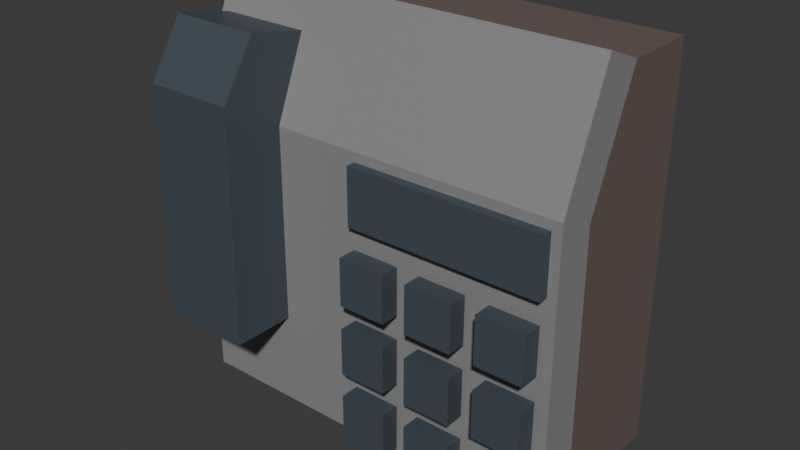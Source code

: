 # Source: phone.blend  (saved by Blender 5.1.29; exported with 4.5.12 LTS)
import bpy
from mathutils import Matrix  # noqa: F401  (used for matrix-valued properties, if any)

bpy.ops.wm.read_factory_settings(use_empty=True)
scene = bpy.context.scene
scene.name = 'Scene'

# ---- collections
col_collection = bpy.data.collections.new('Collection'); scene.collection.children.link(col_collection)

# ---- images (referenced by path relative to the original .blend; pixels are not part of the script)
import os
ASSET_DIR = os.environ.get("B2B_ASSET_DIR", "")  # directory of the original .blend (textures are referenced by path, not embedded)
HERE = os.path.dirname(os.path.abspath(__file__))  # packed textures are extracted next to this script under _unpacked/

def load_image(name, relpath, width, height, colorspace="sRGB"):
    """Load a texture the original file referenced (path relative to the .blend, or extracted next to this script)."""
    p = next((c for c in (os.path.join(HERE, relpath), os.path.join(ASSET_DIR, relpath)) if relpath and os.path.exists(c)), "")
    if p:
        img = bpy.data.images.load(p, check_existing=True)
        img.name = name
    else:  # same state as the original file: an image datablock whose file is absent (Cycles renders it pink)
        img = bpy.data.images.new(name, width, height)
        img.source = "FILE"
        img.filepath = "//" + (relpath or name)
    img.colorspace_settings.name = colorspace
    return img
img_worm_palette_png_001 = load_image('WORM-Palette.png.001', '_unpacked/WORM-Palette.52f920b4.png', 96, 96, 'sRGB')

# ---- materials (node trees are filled in below, after node groups)
mat_worm_001 = bpy.data.materials.new('WORM.001')
mat_worm_001.use_backface_culling_lightprobe_volume = False
mat_worm_001.use_transparent_shadow = False

# ---- material node trees
mat_worm_001.use_nodes = True; mat_worm_001.node_tree.nodes.clear()
_N = mat_worm_001.node_tree.nodes; _L = mat_worm_001.node_tree.links
n0 = _N.new('ShaderNodeBsdfPrincipled'); n0.name = 'Principled BSDF'; n0.location = (10, 300)
n0.distribution = 'GGX'
n0.subsurface_method = 'RANDOM_WALK_SKIN'
n0.inputs[3].default_value = 1.45
n0.inputs[27].default_value = (0.0, 0.0, 0.0, 1.0)
n0.inputs[28].default_value = 1.0
n1 = _N.new('ShaderNodeOutputMaterial'); n1.name = 'Material Output'; n1.location = (300, 300)
n2 = _N.new('ShaderNodeTexImage'); n2.name = 'Image Texture'; n2.location = (-393, 125)
n2.image = img_worm_palette_png_001
n2.interpolation = 'Closest'
_L.new(n0.outputs[0], n1.inputs[0])
_L.new(n2.outputs[0], n0.inputs[0])
n1.is_active_output = True

# ---- world
world_world = bpy.data.worlds.new('World'); scene.world = world_world
world_world.use_nodes = True; world_world.node_tree.nodes.clear()
_N = world_world.node_tree.nodes; _L = world_world.node_tree.links
n0 = _N.new('ShaderNodeOutputWorld'); n0.name = 'World Output'; n0.location = (200, 100)
n1 = _N.new('ShaderNodeBackground'); n1.name = 'Background'; n1.location = (-200, 100)
n1.inputs[0].default_value = (0.05088, 0.05088, 0.05088, 1.0)
_L.new(n1.outputs[0], n0.inputs[0])
n0.is_active_output = True
world_world.color = (0.05088, 0.05088, 0.05088)
world_world.sun_shadow_jitter_overblur = 0.0

# ---- meshes
me_phone_lod_1 = bpy.data.meshes.new('Phone-LOD-1')
me_phone_lod_1.from_pydata([(-0.2, -0.01819, 0.1096), (-0.2, -0.01408, 0.3802), (-0.2, 0.06101, 0.1096), (-0.2, 0.0569, 0.3389), (-0.092, -0.01819, 0.1096), (-0.092, -0.01408, 0.3802), (-0.092, 0.06101, 0.1096), (-0.092, 0.0569, 0.3389), (-0.2, 0.02709, 0.4447), (-0.2, 0.09517, 0.4313), (-0.092, 0.09517, 0.4313), (-0.092, 0.02709, 0.4447), (-0.21, 0.105, 4.47e-08), (-0.21, 0.055, 0.0), (-0.21, 0.1031, 0.3198), (-0.21, 0.0569, 0.3389), (0.25, 0.105, 4.47e-08), (0.25, 0.055, 0.0), (0.25, 0.1031, 0.3198), (0.25, 0.0569, 0.3389), (-0.21, 0.1143, 0.4775), (-0.21, 0.1605, 0.4584), (0.25, 0.1605, 0.4584), (0.25, 0.1143, 0.4775), (-2.414e-08, 0.0569, 0.3389), (-2.414e-08, 0.105, 4.47e-08), (-1.609e-09, 0.055, 0.0), (-1.609e-09, 0.1605, 0.4584), (-2.414e-08, 0.1143, 0.4775), (-0.21, 0.1036, 0.2358), (-0.21, 0.0564, 0.2499), (0.25, 0.1036, 0.2358), (0.25, 0.0564, 0.2499), (-1.287e-08, 0.05595, 0.1695), (-0.21, 0.2486, 0.2358), (-0.21, 0.25, 1.49e-08), (-1.608e-09, 0.2481, 0.3198), (-0.21, 0.2481, 0.3198), (0.25, 0.2486, 0.2358), (0.25, 0.2481, 0.3198), (-2.414e-08, 0.25, 1.49e-08), (0.25, 0.25, 1.49e-08), (-1.608e-09, 0.2481, 0.4584), (-0.21, 0.2481, 0.4584), (0.25, 0.2481, 0.4584), (-7.522e-09, 0.2486, 0.2358), (0.2377, 0.04984, 0.1789), (0.2377, 0.05015, 0.2347), (0.182, 0.04984, 0.1789), (0.182, 0.05015, 0.2347), (0.2377, 0.04984, 0.1511), (0.2377, 0.04952, 0.09533), (0.182, 0.04984, 0.1511), (0.182, 0.04952, 0.09533), (0.2377, 0.04921, 0.01173), (0.2377, 0.04952, 0.06746), (0.182, 0.04921, 0.01173), (0.182, 0.04952, 0.06746), (0.1541, 0.05015, 0.2347), (0.09837, 0.05015, 0.2347), (0.09837, 0.04984, 0.1789), (0.1541, 0.04984, 0.1789), (0.09837, 0.04952, 0.09533), (0.1541, 0.04952, 0.09533), (0.09837, 0.04984, 0.1511), (0.1541, 0.04984, 0.1511), (0.09837, 0.04952, 0.06746), (0.09837, 0.04921, 0.01173), (0.1541, 0.04952, 0.06746), (0.1541, 0.04921, 0.01173), (0.01475, 0.04984, 0.1789), (0.01475, 0.05015, 0.2347), (0.07049, 0.04984, 0.1789), (0.07049, 0.05015, 0.2347), (0.01475, 0.04984, 0.1511), (0.01475, 0.04952, 0.09533), (0.07049, 0.04984, 0.1511), (0.07049, 0.04952, 0.09533), (0.01475, 0.04921, 0.01173), (0.01475, 0.04952, 0.06746), (0.07049, 0.04921, 0.01173), (0.07049, 0.04952, 0.06746), (0.2377, 0.02785, 0.2349), (0.182, 0.02785, 0.2349), (0.2377, 0.02754, 0.1792), (0.182, 0.02754, 0.1792), (0.2377, 0.02754, 0.1513), (0.182, 0.02754, 0.1513), (0.2377, 0.02723, 0.09558), (0.182, 0.02723, 0.09558), (0.2377, 0.02723, 0.06771), (0.182, 0.02723, 0.06771), (0.2377, 0.02691, 0.01198), (0.182, 0.02691, 0.01198), (0.1541, 0.02785, 0.2349), (0.09837, 0.02785, 0.2349), (0.09837, 0.02754, 0.1792), (0.1541, 0.02754, 0.1792), (0.09837, 0.02723, 0.09558), (0.1541, 0.02723, 0.09558), (0.09837, 0.02754, 0.1513), (0.1541, 0.02754, 0.1513), (0.09837, 0.02723, 0.06771), (0.09837, 0.02691, 0.01198), (0.1541, 0.02723, 0.06771), (0.1541, 0.02691, 0.01198), (0.01475, 0.02785, 0.2349), (0.07049, 0.02785, 0.2349), (0.01475, 0.02754, 0.1792), (0.07049, 0.02754, 0.1792), (0.01475, 0.02754, 0.1513), (0.07049, 0.02754, 0.1513), (0.01475, 0.02723, 0.09558), (0.07049, 0.02723, 0.09558), (0.01475, 0.02723, 0.06771), (0.07049, 0.02723, 0.06771), (0.01475, 0.02691, 0.01198), (0.07049, 0.02691, 0.01198), (0.239, 0.04568, 0.3279), (0.01101, 0.04568, 0.3279), (0.01101, 0.04531, 0.261), (0.239, 0.04531, 0.261), (0.239, 0.07068, 0.3278), (0.01101, 0.07068, 0.3278), (0.01101, 0.07031, 0.2608), (0.239, 0.07031, 0.2608)], [], [(0, 1, 3, 2), (2, 3, 7, 6), (6, 7, 5, 4), (4, 5, 1, 0), (2, 6, 4, 0), (5, 7, 10, 11), (10, 9, 8, 11), (3, 1, 8, 9), (1, 5, 11, 8), (7, 3, 9, 10), (29, 30, 15, 14), (24, 19, 23, 28), (25, 26, 13, 12), (27, 28, 23, 22), (14, 15, 20, 21), (19, 18, 22, 23), (27, 22, 44, 42), (18, 31, 38, 39), (21, 20, 28, 27), (12, 29, 34, 35), (15, 24, 28, 20), (31, 16, 41, 38), (16, 25, 40, 41), (18, 19, 32, 31), (12, 13, 30, 29), (21, 27, 42, 43), (36, 37, 43, 42), (39, 36, 42, 44), (34, 45, 40, 35), (37, 36, 45, 34), (36, 39, 38, 45), (40, 45, 38, 41), (14, 21, 43, 37), (29, 14, 37, 34), (25, 12, 35, 40), (22, 18, 39, 44), (16, 31, 32, 17), (16, 17, 26, 25), (24, 33, 32, 19), (33, 26, 17, 32), (30, 33, 24, 15), (26, 33, 30, 13), (46, 48, 49, 47), (51, 53, 52, 50), (54, 56, 57, 55), (59, 58, 61, 60), (68, 69, 67, 66), (98, 99, 101, 100), (72, 70, 71, 73), (77, 75, 74, 76), (80, 78, 79, 81), (83, 85, 84, 82), (87, 89, 88, 86), (91, 93, 92, 90), (94, 95, 96, 97), (103, 105, 104, 102), (68, 66, 102, 104), (56, 54, 92, 93), (106, 108, 109, 107), (110, 112, 113, 111), (114, 116, 117, 115), (47, 49, 83, 82), (74, 75, 112, 110), (48, 46, 84, 85), (76, 111, 113, 77), (66, 67, 103, 102), (51, 50, 86, 88), (75, 77, 113, 112), (61, 58, 94, 97), (67, 69, 105, 103), (52, 53, 89, 87), (58, 59, 95, 94), (62, 63, 99, 98), (76, 74, 110, 111), (69, 68, 104, 105), (59, 60, 96, 95), (79, 78, 116, 114), (80, 81, 115, 117), (60, 61, 97, 96), (53, 51, 88, 89), (71, 70, 108, 106), (72, 73, 107, 109), (50, 52, 87, 86), (54, 55, 90, 92), (81, 79, 114, 115), (57, 56, 93, 91), (64, 62, 98, 100), (46, 47, 82, 84), (73, 71, 106, 107), (49, 48, 85, 83), (65, 64, 100, 101), (78, 80, 117, 116), (63, 65, 101, 99), (70, 72, 109, 108), (55, 57, 91, 90), (63, 62, 64, 65), (119, 120, 121, 118), (119, 123, 124, 120), (118, 122, 123, 119), (120, 124, 125, 121), (121, 125, 122, 118)])
_uv = me_phone_lod_1.uv_layers.new(name='UVMap')
_uv.uv.foreach_set('vector', [0.2047, 0.7334, 0.1974, 0.7333, 0.1985, 0.7314, 0.2047, 0.7313, 0.2002, 0.7297, 0.1941, 0.7297, 0.1941, 0.7268, 0.2002, 0.7268, 0.2252, 0.7339, 0.2254, 0.7278, 0.2273, 0.7267, 0.2273, 0.734, 0.2223, 0.7273, 0.2223, 0.72, 0.2252, 0.72, 0.2252, 0.7273, 0.2248, 0.7037, 0.2277, 0.7037, 0.2277, 0.7058, 0.2248, 0.7058, 0.2327, 0.7361, 0.2327, 0.7383, 0.23, 0.7379, 0.2306, 0.7361, 0.2109, 0.7302, 0.2109, 0.7273, 0.2128, 0.7273, 0.2128, 0.7302, 0.2333, 0.7227, 0.2312, 0.7224, 0.2315, 0.7203, 0.2333, 0.72, 0.2129, 0.7384, 0.21, 0.7384, 0.21, 0.7363, 0.2129, 0.7363, 0.1941, 0.7383, 0.1941, 0.7353, 0.1967, 0.7353, 0.1967, 0.7383, 0.2176, 0.9852, 0.2189, 0.9855, 0.2189, 0.9879, 0.2176, 0.9874, 0.2215, 0.9554, 0.2215, 0.9621, 0.2175, 0.9621, 0.2175, 0.9554, 0.2361, 0.9849, 0.2347, 0.9849, 0.2347, 0.9793, 0.2361, 0.9793, 0.2118, 0.9688, 0.2105, 0.9688, 0.2105, 0.9621, 0.2118, 0.9621, 0.2359, 0.9612, 0.2373, 0.9612, 0.2373, 0.9652, 0.2359, 0.9652, 0.2105, 0.9688, 0.2118, 0.9688, 0.2118, 0.9728, 0.2105, 0.9728, 0.2117, 0.412, 0.2117, 0.4187, 0.2094, 0.4187, 0.2094, 0.412, 0.2094, 0.4187, 0.2116, 0.4187, 0.2116, 0.4226, 0.2094, 0.4226, 0.2215, 0.979, 0.2215, 0.9804, 0.2158, 0.9804, 0.2158, 0.979, 0.2254, 0.3929, 0.2254, 0.3992, 0.2215, 0.3992, 0.2215, 0.3929, 0.2215, 0.9734, 0.2215, 0.979, 0.2175, 0.979, 0.2175, 0.9734, 0.2217, 0.3925, 0.2217, 0.3862, 0.2256, 0.3861, 0.2256, 0.3925, 0.2178, 0.3929, 0.2178, 0.3861, 0.2217, 0.3861, 0.2217, 0.3929, 0.2369, 0.9554, 0.2381, 0.9548, 0.2381, 0.9572, 0.2368, 0.9576, 0.2215, 0.9734, 0.2228, 0.9734, 0.2228, 0.9801, 0.2216, 0.9797, 0.227, 0.4192, 0.227, 0.4136, 0.2293, 0.4136, 0.2293, 0.4192, 0.2118, 0.4183, 0.2118, 0.4126, 0.2155, 0.4126, 0.2155, 0.4183, 0.1987, 0.4094, 0.2055, 0.4094, 0.2055, 0.4131, 0.1987, 0.4131, 0.2122, 0.3861, 0.2178, 0.3861, 0.2178, 0.3925, 0.2122, 0.3925, 0.2345, 0.4063, 0.2345, 0.412, 0.2323, 0.412, 0.2323, 0.4063, 0.2088, 0.422, 0.2021, 0.422, 0.2021, 0.4197, 0.2088, 0.4197, 0.2055, 0.3929, 0.2055, 0.3992, 0.1987, 0.3992, 0.1987, 0.3929, 0.2333, 0.39, 0.2295, 0.3885, 0.2295, 0.3861, 0.2333, 0.3861, 0.2293, 0.4231, 0.227, 0.4231, 0.227, 0.4192, 0.2293, 0.4192, 0.2295, 0.3861, 0.2295, 0.3918, 0.2256, 0.3918, 0.2256, 0.3861, 0.2336, 0.4024, 0.232, 0.3987, 0.2359, 0.3987, 0.2359, 0.4024, 0.2263, 0.9843, 0.2199, 0.9842, 0.2195, 0.983, 0.2263, 0.9829, 0.2171, 0.9751, 0.2157, 0.9751, 0.2157, 0.9684, 0.2171, 0.9684, 0.2055, 0.9674, 0.2055, 0.9719, 0.1987, 0.9697, 0.1987, 0.9674, 0.2009, 0.9486, 0.2055, 0.9486, 0.2055, 0.9554, 0.1987, 0.9554, 0.2076, 0.9745, 0.2055, 0.9688, 0.21, 0.9688, 0.21, 0.9745, 0.2055, 0.9674, 0.2009, 0.9674, 0.1987, 0.9617, 0.2055, 0.9617, 0.2056, 0.7255, 0.2056, 0.724, 0.2071, 0.724, 0.2071, 0.7255, 0.2216, 0.7383, 0.2201, 0.7383, 0.2201, 0.7368, 0.2216, 0.7368, 0.23, 0.7383, 0.2315, 0.7383, 0.2315, 0.7398, 0.23, 0.7398, 0.2043, 0.7376, 0.2043, 0.7391, 0.2028, 0.7391, 0.2028, 0.7376, 0.1956, 0.7397, 0.1941, 0.7397, 0.1941, 0.7383, 0.1956, 0.7383, 0.1979, 0.7297, 0.1979, 0.7312, 0.1964, 0.7312, 0.1964, 0.7297, 0.1979, 0.7312, 0.1979, 0.7297, 0.1994, 0.7297, 0.1994, 0.7312, 0.2329, 0.7359, 0.2314, 0.7359, 0.2314, 0.7344, 0.2329, 0.7344, 0.233, 0.7398, 0.2315, 0.7398, 0.2315, 0.7383, 0.233, 0.7383, 0.2238, 0.7368, 0.2238, 0.7383, 0.2223, 0.7383, 0.2223, 0.7368, 0.2013, 0.7376, 0.2028, 0.7376, 0.2028, 0.7391, 0.2013, 0.7391, 0.2201, 0.7383, 0.2216, 0.7383, 0.2216, 0.7398, 0.2201, 0.7398, 0.2223, 0.7398, 0.2223, 0.7383, 0.2238, 0.7383, 0.2238, 0.7398, 0.2341, 0.7138, 0.2326, 0.7138, 0.2326, 0.7123, 0.2341, 0.7123, 0.2207, 0.7122, 0.2222, 0.7122, 0.2222, 0.7128, 0.2207, 0.7128, 0.2239, 0.7061, 0.2224, 0.7061, 0.2224, 0.7055, 0.2239, 0.7055, 0.1956, 0.7383, 0.1971, 0.7383, 0.1971, 0.7397, 0.1956, 0.7397, 0.2266, 0.7394, 0.2251, 0.7394, 0.2251, 0.7379, 0.2266, 0.7379, 0.2043, 0.7376, 0.2058, 0.7376, 0.2058, 0.7391, 0.2043, 0.7391, 0.233, 0.7028, 0.233, 0.7013, 0.2336, 0.7013, 0.2336, 0.7028, 0.2244, 0.7368, 0.2244, 0.7383, 0.2238, 0.7383, 0.2238, 0.7368, 0.2183, 0.7318, 0.2168, 0.7318, 0.2168, 0.7312, 0.2183, 0.7312, 0.2009, 0.7386, 0.2003, 0.7387, 0.2003, 0.7372, 0.2009, 0.7371, 0.2326, 0.7279, 0.2326, 0.7264, 0.2332, 0.7264, 0.2332, 0.7279, 0.2222, 0.7341, 0.2222, 0.7356, 0.2216, 0.7356, 0.2216, 0.7341, 0.2334, 0.7105, 0.2334, 0.712, 0.2328, 0.712, 0.2328, 0.7105, 0.2009, 0.7356, 0.2009, 0.7371, 0.2003, 0.7371, 0.2003, 0.7357, 0.2224, 0.7061, 0.2209, 0.7061, 0.2209, 0.7055, 0.2224, 0.7055, 0.225, 0.7368, 0.225, 0.7383, 0.2244, 0.7383, 0.2244, 0.7368, 0.2058, 0.7391, 0.2058, 0.7376, 0.2064, 0.7376, 0.2064, 0.7391, 0.2272, 0.7379, 0.2272, 0.7394, 0.2266, 0.7394, 0.2266, 0.7379, 0.2142, 0.7393, 0.2142, 0.7378, 0.2148, 0.7378, 0.2148, 0.7393, 0.2332, 0.7153, 0.2332, 0.7168, 0.2326, 0.7168, 0.2326, 0.7153, 0.1971, 0.733, 0.1971, 0.7345, 0.1965, 0.7345, 0.1965, 0.733, 0.2222, 0.7371, 0.2222, 0.7386, 0.2216, 0.7386, 0.2216, 0.7371, 0.2294, 0.7386, 0.2294, 0.7371, 0.23, 0.7371, 0.23, 0.7386, 0.2328, 0.7105, 0.2328, 0.709, 0.2334, 0.709, 0.2334, 0.7105, 0.2333, 0.7361, 0.2333, 0.7376, 0.2327, 0.7376, 0.2327, 0.7361, 0.2144, 0.7341, 0.2144, 0.7356, 0.2138, 0.7356, 0.2138, 0.7341, 0.2222, 0.7356, 0.2222, 0.7371, 0.2216, 0.7371, 0.2216, 0.7356, 0.2327, 0.7334, 0.2327, 0.7319, 0.2333, 0.7319, 0.2333, 0.7334, 0.2332, 0.7138, 0.2332, 0.7153, 0.2326, 0.7153, 0.2326, 0.7138, 0.233, 0.7013, 0.233, 0.6998, 0.2336, 0.6998, 0.2336, 0.7013, 0.2326, 0.7294, 0.2326, 0.7279, 0.2332, 0.7279, 0.2332, 0.7294, 0.2148, 0.7363, 0.2148, 0.7378, 0.2142, 0.7378, 0.2142, 0.7363, 0.2006, 0.7297, 0.2006, 0.7312, 0.2, 0.7312, 0.2, 0.7297, 0.2125, 0.7269, 0.211, 0.7269, 0.211, 0.7263, 0.2125, 0.7263, 0.1994, 0.7312, 0.1994, 0.7297, 0.2, 0.7297, 0.2, 0.7312, 0.2335, 0.7344, 0.2335, 0.7359, 0.2329, 0.7359, 0.2329, 0.7344, 0.2237, 0.7128, 0.2222, 0.7128, 0.2222, 0.7122, 0.2237, 0.7122, 0.1973, 0.7353, 0.1973, 0.7368, 0.1967, 0.7368, 0.1967, 0.7354, 0.2327, 0.7319, 0.2327, 0.7304, 0.2333, 0.7304, 0.2333, 0.7319, 0.207, 0.7376, 0.207, 0.7391, 0.2064, 0.7391, 0.2064, 0.7376, 0.2288, 0.7371, 0.2288, 0.7386, 0.2273, 0.7386, 0.2273, 0.7371, 0.2286, 0.6998, 0.2304, 0.6998, 0.2304, 0.7059, 0.2286, 0.7059, 0.2277, 0.704, 0.2284, 0.704, 0.2284, 0.7058, 0.2277, 0.7058, 0.2317, 0.6998, 0.2324, 0.6998, 0.2324, 0.7059, 0.2317, 0.7059, 0.2324, 0.6998, 0.233, 0.6998, 0.233, 0.7059, 0.2324, 0.7059, 0.1971, 0.733, 0.1964, 0.733, 0.1964, 0.7312, 0.1971, 0.7312])
me_phone_lod_1.materials.append(mat_worm_001)
me_phone_lod_1.update()

# ---- objects
ob_phone_lod_1 = bpy.data.objects.new('Phone-LOD-1', me_phone_lod_1)

# ---- transforms, parenting, visibility, modifiers, constraints
ob_phone_lod_1.location = (0.0, 0.0, 0.0)

# ---- collection membership
col_collection.objects.link(ob_phone_lod_1)

# ---- scene / render settings (as saved in the file)
scene.frame_start = 1; scene.frame_end = 250; scene.frame_set(1)
scene.render.engine = 'BLENDER_EEVEE_NEXT'
scene.render.bake_bias = 0.0
scene.render.bake_samples = 0
scene.cycles.sampling_pattern = 'TABULATED_SOBOL'
scene.eevee.use_volume_custom_range = False
bpy.context.view_layer.update()

# ---- added for rendering (the .blend has no active camera and no usable light): camera, sun
cam_auto = bpy.data.cameras.new('AutoCamera')
cam_auto.lens = 50.0
cam_auto.sensor_width = 36.0
cam_auto.clip_end = 1000.0
ob_auto_camera = bpy.data.objects.new('AutoCamera', cam_auto)
scene.collection.objects.link(ob_auto_camera)
ob_auto_camera.location = (0.681724, -0.678163, 0.768121)
ob_auto_camera.rotation_euler = (1.09748, -7.21219e-08, 0.694738)
scene.camera = ob_auto_camera
light_auto_sun = bpy.data.lights.new('AutoSun', 'SUN')
light_auto_sun.energy = 3.0
light_auto_sun.angle = 0.0523599
ob_auto_sun = bpy.data.objects.new('AutoSun', light_auto_sun)
scene.collection.objects.link(ob_auto_sun)
ob_auto_sun.rotation_euler = (0.872665, 0.174533, 0.523599)
bpy.context.view_layer.update()
